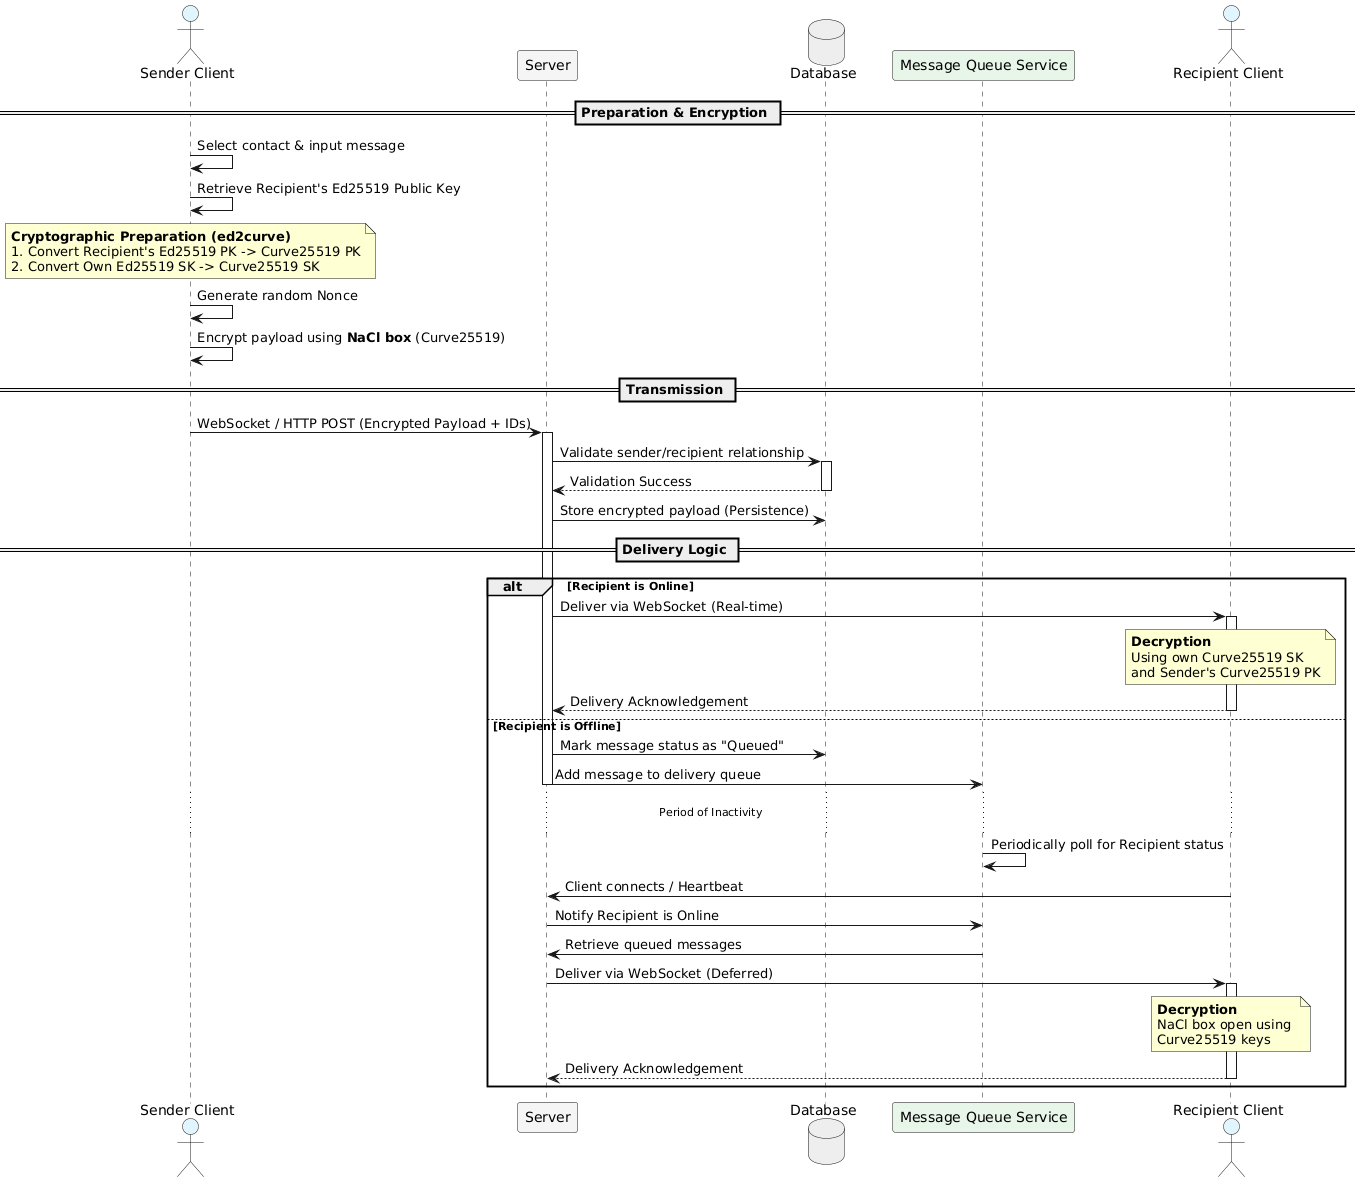

The diagram above was rendered by PlantUML. Its source (embedded in the PNG):
@startuml
' --- Configuration & Styling ---
skinparam BoxPadding 10
skinparam ParticipantPadding 20
skinparam Shadowing false
skinparam monochrome false
skinparam DatabaseBackgroundColor #f9f9f9
skinparam NoteBackgroundColor #FEFFD2

' --- Actors & Participants ---
actor "Sender Client" as Sender #E1F5FE
participant "Server" as Server #F5F5F5
database "Database" as DB #EEEEEE
participant "Message Queue Service" as MQS #E8F5E9
actor "Recipient Client" as Recipient #E1F5FE

' --- Diagram Logic ---

== Preparation & Encryption ==

Sender -> Sender: Select contact & input message
Sender -> Sender: Retrieve Recipient's Ed25519 Public Key

note over Sender
  **Cryptographic Preparation (ed2curve)**
  1. Convert Recipient's Ed25519 PK -> Curve25519 PK
  2. Convert Own Ed25519 SK -> Curve25519 SK
end note

Sender -> Sender: Generate random Nonce
Sender -> Sender: Encrypt payload using **NaCl box** (Curve25519)

== Transmission ==

Sender -> Server: WebSocket / HTTP POST (Encrypted Payload + IDs)
activate Server

Server -> DB: Validate sender/recipient relationship
activate DB
DB --> Server: Validation Success
deactivate DB

Server -> DB: Store encrypted payload (Persistence)

== Delivery Logic ==

alt Recipient is Online
    Server -> Recipient: Deliver via WebSocket (Real-time)
    activate Recipient
    
    note over Recipient
        **Decryption**
        Using own Curve25519 SK 
        and Sender's Curve25519 PK
    end note
    
    Recipient --> Server: Delivery Acknowledgement
    deactivate Recipient

else Recipient is Offline
    Server -> DB: Mark message status as "Queued"
    Server -> MQS: Add message to delivery queue
    deactivate Server
    
    ... Period of Inactivity ...
    
    MQS -> MQS: Periodically poll for Recipient status
    
    Recipient -> Server: Client connects / Heartbeat
    Server -> MQS: Notify Recipient is Online
    
    MQS -> Server: Retrieve queued messages
    Server -> Recipient: Deliver via WebSocket (Deferred)
    activate Recipient
    
    note over Recipient
        **Decryption**
        NaCl box open using 
        Curve25519 keys
    end note
    
    Recipient --> Server: Delivery Acknowledgement
    deactivate Recipient
end
@enduml